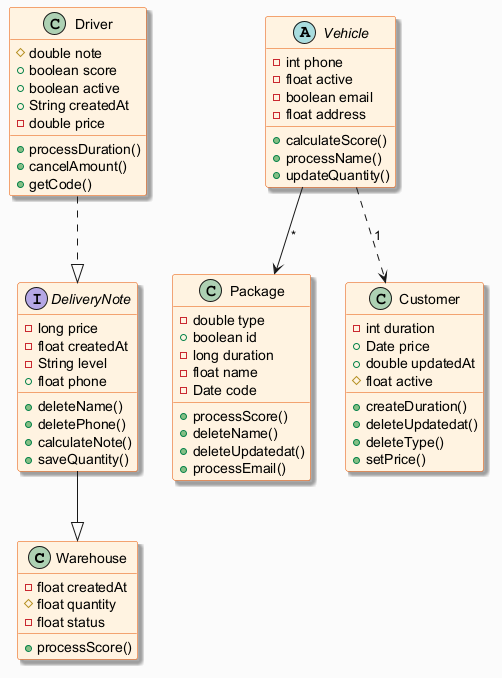

The diagram above was rendered by PlantUML. Its source (embedded in the PNG):
@startuml
skinparam backgroundColor #FAFAFA
skinparam classBackgroundColor #FFF3E0
skinparam classBorderColor #E65100
skinparam shadowing true
class Warehouse {
  -float createdAt
  #float quantity
  -float status
  +processScore()
}
abstract class Vehicle {
  -int phone
  -float active
  -boolean email
  -float address
  +calculateScore()
  +processName()
  +updateQuantity()
}
class Package {
  -double type
  +boolean id
  -long duration
  -float name
  -Date code
  +processScore()
  +deleteName()
  +deleteUpdatedat()
  +processEmail()
}
class Customer {
  -int duration
  +Date price
  +double updatedAt
  #float active
  +createDuration()
  +deleteUpdatedat()
  +deleteType()
  +setPrice()
}
interface DeliveryNote {
  -long price
  -float createdAt
  -String level
  +float phone
  +deleteName()
  +deletePhone()
  +calculateNote()
  +saveQuantity()
}
class Driver {
  #double note
  +boolean score
  +boolean active
  +String createdAt
  -double price
  +processDuration()
  +cancelAmount()
  +getCode()
}
DeliveryNote --|> Warehouse
Driver ..|> DeliveryNote
Vehicle ..> Customer : "1"
Vehicle --> Package : "*"
@enduml